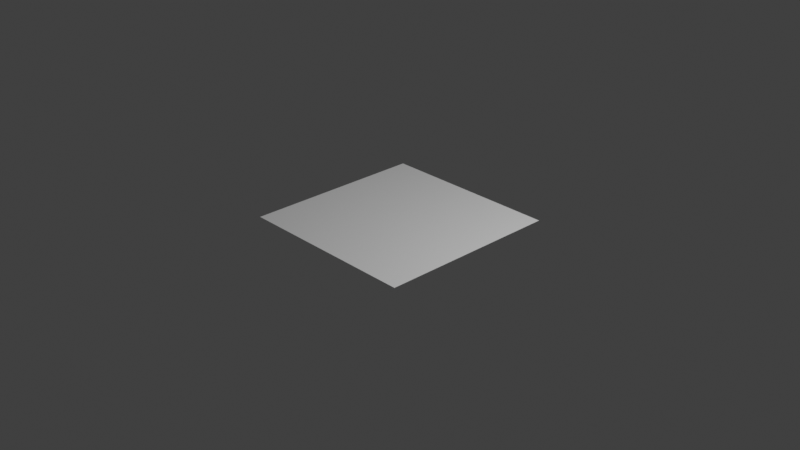 # Source: plastic2.blend  (saved by Blender 3.6.14; exported with 4.5.12 LTS)
import bpy
from mathutils import Matrix  # noqa: F401  (used for matrix-valued properties, if any)

bpy.ops.wm.read_factory_settings(use_empty=True)
scene = bpy.context.scene
scene.name = 'Scene'

# ---- collections
col_collection = bpy.data.collections.new('Collection'); scene.collection.children.link(col_collection)

# ---- images (referenced by path relative to the original .blend; pixels are not part of the script)
import os
ASSET_DIR = os.environ.get("B2B_ASSET_DIR", "")  # directory of the original .blend (textures are referenced by path, not embedded)
HERE = os.path.dirname(os.path.abspath(__file__))  # packed textures are extracted next to this script under _unpacked/

def load_image(name, relpath, width, height, colorspace="sRGB"):
    """Load a texture the original file referenced (path relative to the .blend, or extracted next to this script)."""
    p = next((c for c in (os.path.join(HERE, relpath), os.path.join(ASSET_DIR, relpath)) if relpath and os.path.exists(c)), "")
    if p:
        img = bpy.data.images.load(p, check_existing=True)
        img.name = name
    else:  # same state as the original file: an image datablock whose file is absent (Cycles renders it pink)
        img = bpy.data.images.new(name, width, height)
        img.source = "FILE"
        img.filepath = "//" + (relpath or name)
    img.colorspace_settings.name = colorspace
    return img
img_plastic_0008_ao_1k_jpg = load_image('plastic_0008_ao_1k.jpg', 'plastic_0008_ao_1k.jpg', 1024, 1024, 'sRGB')
img_plastic2_n_png = load_image('plastic2_n.png', 'plastic2_n.png', 1024, 1024, 'sRGB')

# ---- materials (node trees are filled in below, after node groups)
mat_material = bpy.data.materials.new('Material')
mat_material.alpha_threshold = 0.0
mat_material.roughness = 0.5
mat_material.line_color = (0.0, 0.0, 0.0, 1.0)

# ---- material node trees
mat_material.use_nodes = True; mat_material.node_tree.nodes.clear()
_N = mat_material.node_tree.nodes; _L = mat_material.node_tree.links
n0 = _N.new('ShaderNodeOutputMaterial'); n0.name = 'Material Output'; n0.location = (300, 300)
n1 = _N.new('ShaderNodeBsdfPrincipled'); n1.name = 'Principled BSDF'; n1.location = (10, 300)
n1.distribution = 'GGX'
n1.subsurface_method = 'RANDOM_WALK_SKIN'
n1.inputs[3].default_value = 1.45
n1.inputs[27].default_value = (0.0, 0.0, 0.0, 1.0)
n1.inputs[28].default_value = 1.0
n2 = _N.new('ShaderNodeBump'); n2.name = 'Bump'; n2.location = (-233, -133)
n2.inputs[0].default_value = 0.025
n2.inputs[1].default_value = 0.05
n2.inputs[2].default_value = 1.0
n3 = _N.new('ShaderNodeTexImage'); n3.name = 'Image Texture'; n3.location = (-615, -42)
n3.image = img_plastic_0008_ao_1k_jpg
n4 = _N.new('ShaderNodeTexImage'); n4.name = 'Image Texture.001'; n4.location = (-593, -363)
n4.image = img_plastic2_n_png
_L.new(n1.outputs[0], n0.inputs[0])
_L.new(n2.outputs[0], n1.inputs[5])
_L.new(n3.outputs[0], n2.inputs[3])
n0.is_active_output = True

# ---- world
world_world = bpy.data.worlds.new('World'); scene.world = world_world
world_world.use_nodes = True; world_world.node_tree.nodes.clear()
_N = world_world.node_tree.nodes; _L = world_world.node_tree.links
n0 = _N.new('ShaderNodeOutputWorld'); n0.name = 'World Output'; n0.location = (300, 300)
n1 = _N.new('ShaderNodeBackground'); n1.name = 'Background'; n1.location = (10, 300)
n1.inputs[0].default_value = (0.05088, 0.05088, 0.05088, 1.0)
_L.new(n1.outputs[0], n0.inputs[0])
n0.is_active_output = True
world_world.color = (0.05088, 0.05088, 0.05088)
world_world.use_sun_shadow = False
world_world.sun_shadow_jitter_overblur = 0.0

# ---- cameras
cam_camera = bpy.data.cameras.new('Camera')
cam_camera.clip_end = 100.0
cam_camera.ortho_scale = 7.314

# ---- lights
light_light = bpy.data.lights.new('Light', 'POINT')
light_light.transmission_factor = 0.0
light_light.energy = 1000.0
light_light.shadow_soft_size = 0.1
light_light.shadow_maximum_resolution = 0.006
light_light.use_absolute_resolution = True

# ---- meshes
me_plane = bpy.data.meshes.new('Plane')
me_plane.from_pydata([(-1.0, -1.0, 0.0), (1.0, -1.0, 0.0), (-1.0, 1.0, 0.0), (1.0, 1.0, 0.0)], [], [(0, 1, 3, 2)])
_uv = me_plane.uv_layers.new(name='UVMap')
_uv.uv.foreach_set('vector', [0.0, 0.0, 1.0, 0.0, 1.0, 1.0, 0.0, 1.0])
me_plane.materials.append(mat_material)
me_plane.update()

# ---- objects
ob_light = bpy.data.objects.new('Light', light_light)
ob_camera = bpy.data.objects.new('Camera', cam_camera)
ob_plane = bpy.data.objects.new('Plane', me_plane)

# ---- transforms, parenting, visibility, modifiers, constraints
ob_light.location = (4.076, 1.005, 5.904)
ob_light.rotation_euler = (0.6503, 0.05522, 1.866)
ob_light.lock_rotations_4d = False
ob_light.empty_display_type = 'ARROWS'
ob_light.color = (0.0, 0.0, 0.0, 0.0)
ob_light.lineart.crease_threshold = 0.0
ob_camera.location = (7.359, -6.926, 4.958)
ob_camera.rotation_euler = (1.109, 0.0, 0.8149)
ob_camera.lock_rotations_4d = False
ob_camera.empty_display_type = 'ARROWS'
ob_camera.color = (0.0, 0.0, 0.0, 0.0)
ob_camera.display_type = 'WIRE'
ob_camera.lineart.crease_threshold = 0.0
ob_plane.location = (0.0, 0.0, 0.0)

# ---- collection membership
col_collection.objects.link(ob_light)
col_collection.objects.link(ob_camera)
col_collection.objects.link(ob_plane)

# ---- scene / render settings (as saved in the file)
scene.camera = ob_camera
scene.frame_start = 1; scene.frame_end = 250; scene.frame_set(1)
scene.render.engine = 'CYCLES'
scene.render.image_settings.compression = 100
scene.cycles.sampling_pattern = 'TABULATED_SOBOL'
scene.cycles.bake_type = 'NORMAL'
scene.view_settings.view_transform = 'Standard'
bpy.context.view_layer.update()

